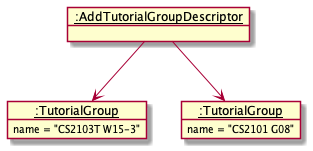

The diagram above was rendered by PlantUML. Its source (embedded in the PNG):
@startuml
'https://plantuml.com/object-diagram'

object "__:AddTutorialGroupDescriptor__" as addTutorialGroupDescriptor
object "__:TutorialGroup__" as tutorialGroup_1
object "__:TutorialGroup__" as tutorialGroup_2

tutorialGroup_1 : name = "CS2103T W15-3"
tutorialGroup_2 : name = "CS2101 G08"

addTutorialGroupDescriptor --> tutorialGroup_1
addTutorialGroupDescriptor --> tutorialGroup_2
@enduml